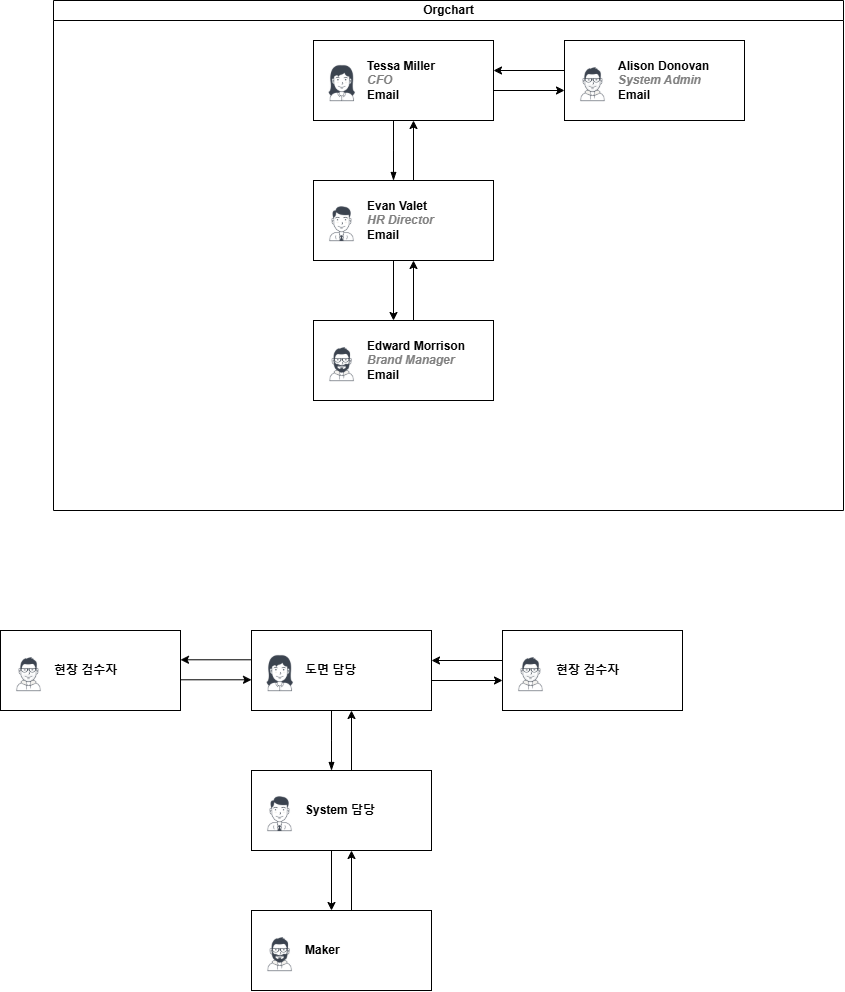

The diagram above was exported from draw.io. Its source (the exported page's mxGraphModel, read from the mxfile embedded in the PNG):
<mxGraphModel dx="1950" dy="669" grid="1" gridSize="10" guides="1" tooltips="1" connect="1" arrows="1" fold="1" page="1" pageScale="1" pageWidth="827" pageHeight="1169" math="0" shadow="0">
  <root>
    <mxCell id="0" />
    <mxCell id="1" parent="0" />
    <mxCell id="dNxyNK7c78bLwvsdeMH5-11" value="Orgchart" style="swimlane;html=1;startSize=20;horizontal=1;containerType=tree;glass=0;" parent="1" vertex="1">
      <mxGeometry y="20" width="790" height="510" as="geometry" />
    </mxCell>
    <mxCell id="LKISrNNPh6pViWoNBN_l-13" style="rounded=0;orthogonalLoop=1;jettySize=auto;html=1;exitX=1;exitY=0.5;exitDx=0;exitDy=0;entryX=0;entryY=0.5;entryDx=0;entryDy=0;" edge="1" parent="dNxyNK7c78bLwvsdeMH5-11">
      <mxGeometry relative="1" as="geometry">
        <mxPoint x="440" y="90" as="sourcePoint" />
        <mxPoint x="511" y="90" as="targetPoint" />
      </mxGeometry>
    </mxCell>
    <UserObject label="%name%&lt;br&gt;&lt;i style=&quot;color: gray&quot;&gt;%position%&lt;/i&gt;&lt;br&gt;&lt;a href=&quot;mailto:%email%&quot;&gt;Email&lt;/a&gt;" name="Tessa Miller" position="CFO" location="Office 1" email="me@example.com" placeholders="1" link="https://www.draw.io" id="dNxyNK7c78bLwvsdeMH5-12">
      <mxCell style="label;image=https://cdn3.iconfinder.com/data/icons/user-avatars-1/512/users-3-128.png;whiteSpace=wrap;html=1;rounded=0;glass=0;treeMoving=1;treeFolding=1;" parent="dNxyNK7c78bLwvsdeMH5-11" vertex="1">
        <mxGeometry x="260" y="40" width="180" height="80" as="geometry" />
      </mxCell>
    </UserObject>
    <mxCell id="dNxyNK7c78bLwvsdeMH5-15" value="" style="endArrow=blockThin;endFill=1;fontSize=11;edgeStyle=elbowEdgeStyle;elbow=vertical;rounded=0;" parent="dNxyNK7c78bLwvsdeMH5-11" edge="1">
      <mxGeometry relative="1" as="geometry">
        <mxPoint x="339.9999999999998" y="120" as="sourcePoint" />
        <mxPoint x="339.9999999999998" y="180" as="targetPoint" />
      </mxGeometry>
    </mxCell>
    <mxCell id="LKISrNNPh6pViWoNBN_l-10" style="rounded=0;orthogonalLoop=1;jettySize=auto;html=1;exitX=0.5;exitY=1;exitDx=0;exitDy=0;entryX=0.5;entryY=0;entryDx=0;entryDy=0;" edge="1" parent="dNxyNK7c78bLwvsdeMH5-11">
      <mxGeometry relative="1" as="geometry">
        <mxPoint x="340" y="260" as="sourcePoint" />
        <mxPoint x="340" y="320" as="targetPoint" />
      </mxGeometry>
    </mxCell>
    <mxCell id="LKISrNNPh6pViWoNBN_l-14" style="rounded=0;orthogonalLoop=1;jettySize=auto;html=1;exitX=0.5;exitY=0;exitDx=0;exitDy=0;entryX=0.5;entryY=1;entryDx=0;entryDy=0;" edge="1" parent="dNxyNK7c78bLwvsdeMH5-11">
      <mxGeometry relative="1" as="geometry">
        <mxPoint x="360" y="180" as="sourcePoint" />
        <mxPoint x="360" y="120" as="targetPoint" />
      </mxGeometry>
    </mxCell>
    <UserObject label="%name%&lt;br&gt;&lt;i style=&quot;color: gray&quot;&gt;%position%&lt;/i&gt;&lt;br&gt;&lt;a href=&quot;mailto:%email%&quot;&gt;Email&lt;/a&gt;" name="Evan Valet" position="HR Director" location="Office 4" email="me@example.com" placeholders="1" link="https://www.draw.io" id="dNxyNK7c78bLwvsdeMH5-16">
      <mxCell style="label;image=https://cdn3.iconfinder.com/data/icons/user-avatars-1/512/users-9-2-128.png;whiteSpace=wrap;html=1;rounded=0;glass=0;treeFolding=1;treeMoving=1;" parent="dNxyNK7c78bLwvsdeMH5-11" vertex="1">
        <mxGeometry x="260" y="180" width="180" height="80" as="geometry" />
      </mxCell>
    </UserObject>
    <mxCell id="LKISrNNPh6pViWoNBN_l-15" style="rounded=0;orthogonalLoop=1;jettySize=auto;html=1;exitX=0.75;exitY=0;exitDx=0;exitDy=0;entryX=0.75;entryY=1;entryDx=0;entryDy=0;" edge="1" parent="dNxyNK7c78bLwvsdeMH5-11">
      <mxGeometry relative="1" as="geometry">
        <mxPoint x="360" y="320" as="sourcePoint" />
        <mxPoint x="360" y="260" as="targetPoint" />
      </mxGeometry>
    </mxCell>
    <UserObject label="Edward Morrison&lt;br&gt;&lt;i style=&quot;color: gray&quot;&gt;Brand Manager&lt;/i&gt;&lt;br&gt;&lt;a href=&quot;mailto:me@example.com&quot;&gt;Email&lt;/a&gt;" name="Edward Morrison" position="Brand Manager" location="Office 2" email="me@example.com" placeholders="1" link="https://www.draw.io" id="LKISrNNPh6pViWoNBN_l-9">
      <mxCell style="label;image=https://cdn3.iconfinder.com/data/icons/user-avatars-1/512/users-10-3-128.png;whiteSpace=wrap;html=1;rounded=0;glass=0;treeFolding=1;treeMoving=1;" vertex="1" parent="dNxyNK7c78bLwvsdeMH5-11">
        <mxGeometry x="260" y="320" width="180" height="80" as="geometry" />
      </mxCell>
    </UserObject>
    <mxCell id="LKISrNNPh6pViWoNBN_l-12" style="rounded=0;orthogonalLoop=1;jettySize=auto;html=1;exitX=0;exitY=0.5;exitDx=0;exitDy=0;" edge="1" parent="dNxyNK7c78bLwvsdeMH5-11">
      <mxGeometry relative="1" as="geometry">
        <mxPoint x="511" y="70" as="sourcePoint" />
        <mxPoint x="440" y="70" as="targetPoint" />
      </mxGeometry>
    </mxCell>
    <UserObject label="Alison Donovan&lt;br&gt;&lt;i style=&quot;color: gray&quot;&gt;System Admin&lt;/i&gt;&lt;br&gt;&lt;a href=&quot;mailto:me@example.com&quot;&gt;Email&lt;/a&gt;" name="Alison Donovan" position="System Admin" location="Office 3" email="me@example.com" placeholders="1" link="https://www.draw.io" id="LKISrNNPh6pViWoNBN_l-11">
      <mxCell style="label;image=https://cdn3.iconfinder.com/data/icons/user-avatars-1/512/users-2-128.png;whiteSpace=wrap;html=1;rounded=0;glass=0;" vertex="1" parent="dNxyNK7c78bLwvsdeMH5-11">
        <mxGeometry x="511" y="40" width="180" height="80" as="geometry" />
      </mxCell>
    </UserObject>
    <mxCell id="LKISrNNPh6pViWoNBN_l-16" style="rounded=0;orthogonalLoop=1;jettySize=auto;html=1;exitX=1;exitY=0.5;exitDx=0;exitDy=0;entryX=0;entryY=0.5;entryDx=0;entryDy=0;" edge="1" parent="1">
      <mxGeometry relative="1" as="geometry">
        <mxPoint x="378" y="700" as="sourcePoint" />
        <mxPoint x="449" y="700" as="targetPoint" />
      </mxGeometry>
    </mxCell>
    <UserObject label="도면 담당" name="Tessa Miller" position="CFO" location="Office 1" email="me@example.com" placeholders="1" link="https://www.draw.io" id="LKISrNNPh6pViWoNBN_l-17">
      <mxCell style="label;image=https://cdn3.iconfinder.com/data/icons/user-avatars-1/512/users-3-128.png;whiteSpace=wrap;html=1;rounded=0;glass=0;treeMoving=1;treeFolding=1;" vertex="1" parent="1">
        <mxGeometry x="198" y="650" width="180" height="80" as="geometry" />
      </mxCell>
    </UserObject>
    <mxCell id="LKISrNNPh6pViWoNBN_l-18" value="" style="endArrow=blockThin;endFill=1;fontSize=11;edgeStyle=elbowEdgeStyle;elbow=vertical;rounded=0;" edge="1" parent="1">
      <mxGeometry relative="1" as="geometry">
        <mxPoint x="277.9999999999998" y="730" as="sourcePoint" />
        <mxPoint x="277.9999999999998" y="790" as="targetPoint" />
      </mxGeometry>
    </mxCell>
    <mxCell id="LKISrNNPh6pViWoNBN_l-19" style="rounded=0;orthogonalLoop=1;jettySize=auto;html=1;exitX=0.5;exitY=1;exitDx=0;exitDy=0;entryX=0.5;entryY=0;entryDx=0;entryDy=0;" edge="1" parent="1">
      <mxGeometry relative="1" as="geometry">
        <mxPoint x="278" y="870" as="sourcePoint" />
        <mxPoint x="278" y="930" as="targetPoint" />
      </mxGeometry>
    </mxCell>
    <mxCell id="LKISrNNPh6pViWoNBN_l-20" style="rounded=0;orthogonalLoop=1;jettySize=auto;html=1;exitX=0.5;exitY=0;exitDx=0;exitDy=0;entryX=0.5;entryY=1;entryDx=0;entryDy=0;" edge="1" parent="1">
      <mxGeometry relative="1" as="geometry">
        <mxPoint x="298" y="790" as="sourcePoint" />
        <mxPoint x="298" y="730" as="targetPoint" />
      </mxGeometry>
    </mxCell>
    <UserObject label="System 담당" name="Evan Valet" position="HR Director" location="Office 4" email="me@example.com" placeholders="1" link="https://www.draw.io" id="LKISrNNPh6pViWoNBN_l-21">
      <mxCell style="label;image=https://cdn3.iconfinder.com/data/icons/user-avatars-1/512/users-9-2-128.png;whiteSpace=wrap;html=1;rounded=0;glass=0;treeFolding=1;treeMoving=1;" vertex="1" parent="1">
        <mxGeometry x="198" y="790" width="180" height="80" as="geometry" />
      </mxCell>
    </UserObject>
    <mxCell id="LKISrNNPh6pViWoNBN_l-22" style="rounded=0;orthogonalLoop=1;jettySize=auto;html=1;exitX=0.75;exitY=0;exitDx=0;exitDy=0;entryX=0.75;entryY=1;entryDx=0;entryDy=0;" edge="1" parent="1">
      <mxGeometry relative="1" as="geometry">
        <mxPoint x="298" y="930" as="sourcePoint" />
        <mxPoint x="298" y="870" as="targetPoint" />
      </mxGeometry>
    </mxCell>
    <UserObject label="Maker&amp;nbsp;" name="Edward Morrison" position="Brand Manager" location="Office 2" email="me@example.com" placeholders="1" link="https://www.draw.io" id="LKISrNNPh6pViWoNBN_l-23">
      <mxCell style="label;image=https://cdn3.iconfinder.com/data/icons/user-avatars-1/512/users-10-3-128.png;whiteSpace=wrap;html=1;rounded=0;glass=0;treeFolding=1;treeMoving=1;" vertex="1" parent="1">
        <mxGeometry x="198" y="930" width="180" height="80" as="geometry" />
      </mxCell>
    </UserObject>
    <mxCell id="LKISrNNPh6pViWoNBN_l-24" style="rounded=0;orthogonalLoop=1;jettySize=auto;html=1;exitX=0;exitY=0.5;exitDx=0;exitDy=0;" edge="1" parent="1">
      <mxGeometry relative="1" as="geometry">
        <mxPoint x="449" y="680" as="sourcePoint" />
        <mxPoint x="378" y="680" as="targetPoint" />
      </mxGeometry>
    </mxCell>
    <UserObject label="현장 검수자&amp;nbsp;" name="Alison Donovan" position="System Admin" location="Office 3" email="me@example.com" placeholders="1" link="https://www.draw.io" id="LKISrNNPh6pViWoNBN_l-25">
      <mxCell style="label;image=https://cdn3.iconfinder.com/data/icons/user-avatars-1/512/users-2-128.png;whiteSpace=wrap;html=1;rounded=0;glass=0;" vertex="1" parent="1">
        <mxGeometry x="449" y="650" width="180" height="80" as="geometry" />
      </mxCell>
    </UserObject>
    <mxCell id="LKISrNNPh6pViWoNBN_l-26" style="rounded=0;orthogonalLoop=1;jettySize=auto;html=1;exitX=1;exitY=0.5;exitDx=0;exitDy=0;entryX=0;entryY=0.5;entryDx=0;entryDy=0;" edge="1" parent="1">
      <mxGeometry relative="1" as="geometry">
        <mxPoint x="127" y="699.29" as="sourcePoint" />
        <mxPoint x="198" y="699.29" as="targetPoint" />
      </mxGeometry>
    </mxCell>
    <mxCell id="LKISrNNPh6pViWoNBN_l-27" style="rounded=0;orthogonalLoop=1;jettySize=auto;html=1;exitX=0;exitY=0.5;exitDx=0;exitDy=0;" edge="1" parent="1">
      <mxGeometry relative="1" as="geometry">
        <mxPoint x="198" y="679.29" as="sourcePoint" />
        <mxPoint x="127" y="679.29" as="targetPoint" />
      </mxGeometry>
    </mxCell>
    <UserObject label="현장 검수자&amp;nbsp;" name="Alison Donovan" position="System Admin" location="Office 3" email="me@example.com" placeholders="1" link="https://www.draw.io" id="LKISrNNPh6pViWoNBN_l-28">
      <mxCell style="label;image=https://cdn3.iconfinder.com/data/icons/user-avatars-1/512/users-2-128.png;whiteSpace=wrap;html=1;rounded=0;glass=0;" vertex="1" parent="1">
        <mxGeometry x="-53" y="650" width="180" height="80" as="geometry" />
      </mxCell>
    </UserObject>
  </root>
</mxGraphModel>